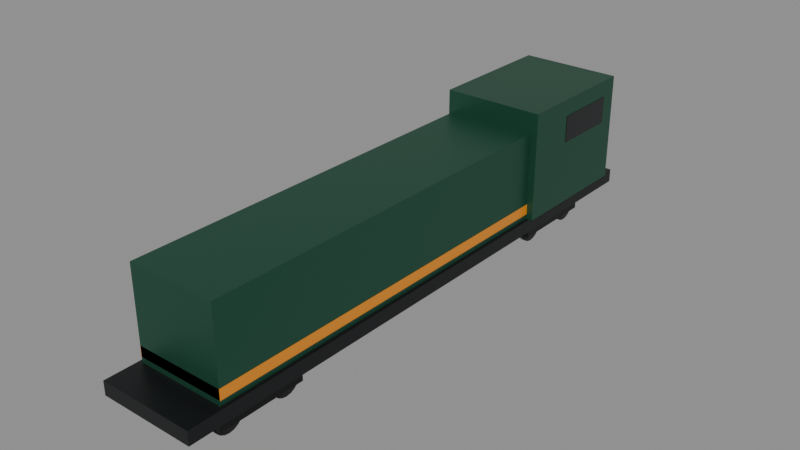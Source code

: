# Source: Locomotive.blend  (saved by Blender 5.3.31; exported with 4.5.12 LTS)
import bpy
from mathutils import Matrix  # noqa: F401  (used for matrix-valued properties, if any)

bpy.ops.wm.read_factory_settings(use_empty=True)
scene = bpy.context.scene
scene.name = 'Scene'

# ---- collections
col_locomotive = bpy.data.collections.new('Locomotive'); scene.collection.children.link(col_locomotive)

# ---- materials (node trees are filled in below, after node groups)
mat_metal_0 = bpy.data.materials.new('Metal_0')
mat_metal_1 = bpy.data.materials.new('Metal_1')
mat_metal_2 = bpy.data.materials.new('Metal_2')
mat_glass_3 = bpy.data.materials.new('Glass_3')
mat_smoothplastic_4 = bpy.data.materials.new('SmoothPlastic_4')

# ---- material node trees
mat_metal_0.use_nodes = True; mat_metal_0.node_tree.nodes.clear()
_N = mat_metal_0.node_tree.nodes; _L = mat_metal_0.node_tree.links
n0 = _N.new('ShaderNodeBsdfPrincipled'); n0.name = 'Principled BSDF'; n0.location = (-200, 100)
n0.inputs[0].default_value = (0.02315, 0.02416, 0.02624, 1.0)
n0.inputs[1].default_value = 0.55
n0.inputs[2].default_value = 0.42
n0.inputs[10].default_value = 0.005
n1 = _N.new('ShaderNodeOutputMaterial'); n1.name = 'Material Output'; n1.location = (200, 100)
_L.new(n0.outputs[0], n1.inputs[0])
n1.is_active_output = True
mat_metal_1.use_nodes = True; mat_metal_1.node_tree.nodes.clear()
_N = mat_metal_1.node_tree.nodes; _L = mat_metal_1.node_tree.links
n0 = _N.new('ShaderNodeBsdfPrincipled'); n0.name = 'Principled BSDF'; n0.location = (-200, 100)
n0.inputs[0].default_value = (0.01764, 0.0185, 0.02029, 1.0)
n0.inputs[1].default_value = 0.55
n0.inputs[2].default_value = 0.42
n0.inputs[10].default_value = 0.005
n1 = _N.new('ShaderNodeOutputMaterial'); n1.name = 'Material Output'; n1.location = (200, 100)
_L.new(n0.outputs[0], n1.inputs[0])
n1.is_active_output = True
mat_metal_2.use_nodes = True; mat_metal_2.node_tree.nodes.clear()
_N = mat_metal_2.node_tree.nodes; _L = mat_metal_2.node_tree.links
n0 = _N.new('ShaderNodeBsdfPrincipled'); n0.name = 'Principled BSDF'; n0.location = (-200, 100)
n0.inputs[0].default_value = (0.02122, 0.1022, 0.06125, 1.0)
n0.inputs[1].default_value = 0.55
n0.inputs[2].default_value = 0.42
n0.inputs[10].default_value = 0.005
n1 = _N.new('ShaderNodeOutputMaterial'); n1.name = 'Material Output'; n1.location = (200, 100)
_L.new(n0.outputs[0], n1.inputs[0])
n1.is_active_output = True
mat_glass_3.use_nodes = True; mat_glass_3.node_tree.nodes.clear()
_N = mat_glass_3.node_tree.nodes; _L = mat_glass_3.node_tree.links
n0 = _N.new('ShaderNodeBsdfPrincipled'); n0.name = 'Principled BSDF'; n0.location = (-200, 100)
n0.inputs[0].default_value = (0.01298, 0.02122, 0.02732, 1.0)
n0.inputs[2].default_value = 0.05
n0.inputs[10].default_value = 0.005
n0.inputs[18].default_value = 0.85
n1 = _N.new('ShaderNodeOutputMaterial'); n1.name = 'Material Output'; n1.location = (200, 100)
_L.new(n0.outputs[0], n1.inputs[0])
n1.is_active_output = True
mat_smoothplastic_4.use_nodes = True; mat_smoothplastic_4.node_tree.nodes.clear()
_N = mat_smoothplastic_4.node_tree.nodes; _L = mat_smoothplastic_4.node_tree.links
n0 = _N.new('ShaderNodeBsdfPrincipled'); n0.name = 'Principled BSDF'; n0.location = (-200, 100)
n0.inputs[0].default_value = (0.7913, 0.2623, 0.006995, 1.0)
n0.inputs[2].default_value = 0.35
n0.inputs[10].default_value = 0.005
n1 = _N.new('ShaderNodeOutputMaterial'); n1.name = 'Material Output'; n1.location = (200, 100)
_L.new(n0.outputs[0], n1.inputs[0])
n1.is_active_output = True

# ---- meshes
me_wheel_1_1_1_1 = bpy.data.meshes.new('Wheel-1-1-1_1')
me_wheel_1_1_1_1.from_pydata([(-0.075, 0.45, -5.662e-09), (0.075, 0.45, 5.662e-09), (-0.075, 0.428, -0.1391), (0.075, 0.428, -0.1391), (-0.075, 0.3641, -0.2645), (0.075, 0.3641, -0.2645), (-0.075, 0.2645, -0.3641), (0.075, 0.2645, -0.3641), (-0.075, 0.1391, -0.428), (0.075, 0.1391, -0.428), (-0.075, 0.0, -0.45), (0.075, 0.0, -0.45), (-0.075, -0.1391, -0.428), (0.075, -0.1391, -0.428), (-0.075, -0.2645, -0.3641), (0.075, -0.2645, -0.3641), (-0.075, -0.3641, -0.2645), (0.075, -0.3641, -0.2645), (-0.075, -0.428, -0.1391), (0.075, -0.428, -0.1391), (-0.075, -0.45, -5.662e-09), (0.075, -0.45, 5.662e-09), (-0.075, -0.428, 0.1391), (0.075, -0.428, 0.1391), (-0.075, -0.3641, 0.2645), (0.075, -0.3641, 0.2645), (-0.075, -0.2645, 0.3641), (0.075, -0.2645, 0.3641), (-0.075, -0.1391, 0.428), (0.075, -0.1391, 0.428), (-0.075, 0.0, 0.45), (0.075, 0.0, 0.45), (-0.075, 0.1391, 0.428), (0.075, 0.1391, 0.428), (-0.075, 0.2645, 0.3641), (0.075, 0.2645, 0.3641), (-0.075, 0.3641, 0.2645), (0.075, 0.3641, 0.2645), (-0.075, 0.428, 0.1391), (0.075, 0.428, 0.1391)], [], [(0, 1, 3, 2), (2, 3, 5, 4), (4, 5, 7, 6), (6, 7, 9, 8), (8, 9, 11, 10), (10, 11, 13, 12), (12, 13, 15, 14), (14, 15, 17, 16), (16, 17, 19, 18), (18, 19, 21, 20), (20, 21, 23, 22), (22, 23, 25, 24), (24, 25, 27, 26), (26, 27, 29, 28), (28, 29, 31, 30), (30, 31, 33, 32), (32, 33, 35, 34), (34, 35, 37, 36), (3, 1, 39, 37, 35, 33, 31, 29, 27, 25, 23, 21, 19, 17, 15, 13, 11, 9, 7, 5), (36, 37, 39, 38), (38, 39, 1, 0), (0, 2, 4, 6, 8, 10, 12, 14, 16, 18, 20, 22, 24, 26, 28, 30, 32, 34, 36, 38)])
me_wheel_1_1_1_1.polygons.foreach_set('use_smooth', [True] * 22)
me_wheel_1_1_1_1.materials.append(mat_metal_0)
me_wheel_1_1_1_1.update()
me_wheel_1_11_2 = bpy.data.meshes.new('Wheel-1-11_2')
me_wheel_1_11_2.from_pydata([(-0.075, 0.45, -5.662e-09), (0.075, 0.45, 5.662e-09), (-0.075, 0.428, -0.1391), (0.075, 0.428, -0.1391), (-0.075, 0.3641, -0.2645), (0.075, 0.3641, -0.2645), (-0.075, 0.2645, -0.3641), (0.075, 0.2645, -0.3641), (-0.075, 0.1391, -0.428), (0.075, 0.1391, -0.428), (-0.075, 0.0, -0.45), (0.075, 0.0, -0.45), (-0.075, -0.1391, -0.428), (0.075, -0.1391, -0.428), (-0.075, -0.2645, -0.3641), (0.075, -0.2645, -0.3641), (-0.075, -0.3641, -0.2645), (0.075, -0.3641, -0.2645), (-0.075, -0.428, -0.1391), (0.075, -0.428, -0.1391), (-0.075, -0.45, -5.662e-09), (0.075, -0.45, 5.662e-09), (-0.075, -0.428, 0.1391), (0.075, -0.428, 0.1391), (-0.075, -0.3641, 0.2645), (0.075, -0.3641, 0.2645), (-0.075, -0.2645, 0.3641), (0.075, -0.2645, 0.3641), (-0.075, -0.1391, 0.428), (0.075, -0.1391, 0.428), (-0.075, 0.0, 0.45), (0.075, 0.0, 0.45), (-0.075, 0.1391, 0.428), (0.075, 0.1391, 0.428), (-0.075, 0.2645, 0.3641), (0.075, 0.2645, 0.3641), (-0.075, 0.3641, 0.2645), (0.075, 0.3641, 0.2645), (-0.075, 0.428, 0.1391), (0.075, 0.428, 0.1391)], [], [(0, 1, 3, 2), (2, 3, 5, 4), (4, 5, 7, 6), (6, 7, 9, 8), (8, 9, 11, 10), (10, 11, 13, 12), (12, 13, 15, 14), (14, 15, 17, 16), (16, 17, 19, 18), (18, 19, 21, 20), (20, 21, 23, 22), (22, 23, 25, 24), (24, 25, 27, 26), (26, 27, 29, 28), (28, 29, 31, 30), (30, 31, 33, 32), (32, 33, 35, 34), (34, 35, 37, 36), (3, 1, 39, 37, 35, 33, 31, 29, 27, 25, 23, 21, 19, 17, 15, 13, 11, 9, 7, 5), (36, 37, 39, 38), (38, 39, 1, 0), (0, 2, 4, 6, 8, 10, 12, 14, 16, 18, 20, 22, 24, 26, 28, 30, 32, 34, 36, 38)])
me_wheel_1_11_2.polygons.foreach_set('use_smooth', [True] * 22)
me_wheel_1_11_2.materials.append(mat_metal_0)
me_wheel_1_11_2.update()
me_bogie_1_1_3 = bpy.data.meshes.new('Bogie-1-1_3')
me_bogie_1_1_3.from_pydata([(-0.1, -1.3, -0.25), (-0.1, -1.3, 0.25), (-0.1, 1.3, -0.25), (-0.1, 1.3, 0.25), (0.1, -1.3, -0.25), (0.1, -1.3, 0.25), (0.1, 1.3, -0.25), (0.1, 1.3, 0.25)], [], [(0, 1, 3, 2), (2, 3, 7, 6), (6, 7, 5, 4), (4, 5, 1, 0), (2, 6, 4, 0), (7, 3, 1, 5)])
me_bogie_1_1_3.materials.append(mat_metal_1)
me_bogie_1_1_3.update()
me_wheel_11_1_4 = bpy.data.meshes.new('Wheel-11-1_4')
me_wheel_11_1_4.from_pydata([(-0.075, 0.45, -5.662e-09), (0.075, 0.45, 5.662e-09), (-0.075, 0.428, -0.1391), (0.075, 0.428, -0.1391), (-0.075, 0.3641, -0.2645), (0.075, 0.3641, -0.2645), (-0.075, 0.2645, -0.3641), (0.075, 0.2645, -0.3641), (-0.075, 0.1391, -0.428), (0.075, 0.1391, -0.428), (-0.075, 0.0, -0.45), (0.075, 0.0, -0.45), (-0.075, -0.1391, -0.428), (0.075, -0.1391, -0.428), (-0.075, -0.2645, -0.3641), (0.075, -0.2645, -0.3641), (-0.075, -0.3641, -0.2645), (0.075, -0.3641, -0.2645), (-0.075, -0.428, -0.1391), (0.075, -0.428, -0.1391), (-0.075, -0.45, -5.662e-09), (0.075, -0.45, 5.662e-09), (-0.075, -0.428, 0.1391), (0.075, -0.428, 0.1391), (-0.075, -0.3641, 0.2645), (0.075, -0.3641, 0.2645), (-0.075, -0.2645, 0.3641), (0.075, -0.2645, 0.3641), (-0.075, -0.1391, 0.428), (0.075, -0.1391, 0.428), (-0.075, 0.0, 0.45), (0.075, 0.0, 0.45), (-0.075, 0.1391, 0.428), (0.075, 0.1391, 0.428), (-0.075, 0.2645, 0.3641), (0.075, 0.2645, 0.3641), (-0.075, 0.3641, 0.2645), (0.075, 0.3641, 0.2645), (-0.075, 0.428, 0.1391), (0.075, 0.428, 0.1391)], [], [(0, 1, 3, 2), (2, 3, 5, 4), (4, 5, 7, 6), (6, 7, 9, 8), (8, 9, 11, 10), (10, 11, 13, 12), (12, 13, 15, 14), (14, 15, 17, 16), (16, 17, 19, 18), (18, 19, 21, 20), (20, 21, 23, 22), (22, 23, 25, 24), (24, 25, 27, 26), (26, 27, 29, 28), (28, 29, 31, 30), (30, 31, 33, 32), (32, 33, 35, 34), (34, 35, 37, 36), (3, 1, 39, 37, 35, 33, 31, 29, 27, 25, 23, 21, 19, 17, 15, 13, 11, 9, 7, 5), (36, 37, 39, 38), (38, 39, 1, 0), (0, 2, 4, 6, 8, 10, 12, 14, 16, 18, 20, 22, 24, 26, 28, 30, 32, 34, 36, 38)])
me_wheel_11_1_4.polygons.foreach_set('use_smooth', [True] * 22)
me_wheel_11_1_4.materials.append(mat_metal_0)
me_wheel_11_1_4.update()
me_wheel_111_5 = bpy.data.meshes.new('Wheel-111_5')
me_wheel_111_5.from_pydata([(-0.075, 0.45, -5.662e-09), (0.075, 0.45, 5.662e-09), (-0.075, 0.428, -0.1391), (0.075, 0.428, -0.1391), (-0.075, 0.3641, -0.2645), (0.075, 0.3641, -0.2645), (-0.075, 0.2645, -0.3641), (0.075, 0.2645, -0.3641), (-0.075, 0.1391, -0.428), (0.075, 0.1391, -0.428), (-0.075, 0.0, -0.45), (0.075, 0.0, -0.45), (-0.075, -0.1391, -0.428), (0.075, -0.1391, -0.428), (-0.075, -0.2645, -0.3641), (0.075, -0.2645, -0.3641), (-0.075, -0.3641, -0.2645), (0.075, -0.3641, -0.2645), (-0.075, -0.428, -0.1391), (0.075, -0.428, -0.1391), (-0.075, -0.45, -5.662e-09), (0.075, -0.45, 5.662e-09), (-0.075, -0.428, 0.1391), (0.075, -0.428, 0.1391), (-0.075, -0.3641, 0.2645), (0.075, -0.3641, 0.2645), (-0.075, -0.2645, 0.3641), (0.075, -0.2645, 0.3641), (-0.075, -0.1391, 0.428), (0.075, -0.1391, 0.428), (-0.075, 0.0, 0.45), (0.075, 0.0, 0.45), (-0.075, 0.1391, 0.428), (0.075, 0.1391, 0.428), (-0.075, 0.2645, 0.3641), (0.075, 0.2645, 0.3641), (-0.075, 0.3641, 0.2645), (0.075, 0.3641, 0.2645), (-0.075, 0.428, 0.1391), (0.075, 0.428, 0.1391)], [], [(0, 1, 3, 2), (2, 3, 5, 4), (4, 5, 7, 6), (6, 7, 9, 8), (8, 9, 11, 10), (10, 11, 13, 12), (12, 13, 15, 14), (14, 15, 17, 16), (16, 17, 19, 18), (18, 19, 21, 20), (20, 21, 23, 22), (22, 23, 25, 24), (24, 25, 27, 26), (26, 27, 29, 28), (28, 29, 31, 30), (30, 31, 33, 32), (32, 33, 35, 34), (34, 35, 37, 36), (3, 1, 39, 37, 35, 33, 31, 29, 27, 25, 23, 21, 19, 17, 15, 13, 11, 9, 7, 5), (36, 37, 39, 38), (38, 39, 1, 0), (0, 2, 4, 6, 8, 10, 12, 14, 16, 18, 20, 22, 24, 26, 28, 30, 32, 34, 36, 38)])
me_wheel_111_5.polygons.foreach_set('use_smooth', [True] * 22)
me_wheel_111_5.materials.append(mat_metal_0)
me_wheel_111_5.update()
me_bogie_11_6 = bpy.data.meshes.new('Bogie-11_6')
me_bogie_11_6.from_pydata([(-0.1, -1.3, -0.25), (-0.1, -1.3, 0.25), (-0.1, 1.3, -0.25), (-0.1, 1.3, 0.25), (0.1, -1.3, -0.25), (0.1, -1.3, 0.25), (0.1, 1.3, -0.25), (0.1, 1.3, 0.25)], [], [(0, 1, 3, 2), (2, 3, 7, 6), (6, 7, 5, 4), (4, 5, 1, 0), (2, 6, 4, 0), (7, 3, 1, 5)])
me_bogie_11_6.materials.append(mat_metal_1)
me_bogie_11_6.update()
me_wheel1_1_1_7 = bpy.data.meshes.new('Wheel1-1-1_7')
me_wheel1_1_1_7.from_pydata([(-0.075, 0.45, -5.662e-09), (0.075, 0.45, 5.662e-09), (-0.075, 0.428, -0.1391), (0.075, 0.428, -0.1391), (-0.075, 0.3641, -0.2645), (0.075, 0.3641, -0.2645), (-0.075, 0.2645, -0.3641), (0.075, 0.2645, -0.3641), (-0.075, 0.1391, -0.428), (0.075, 0.1391, -0.428), (-0.075, 0.0, -0.45), (0.075, 0.0, -0.45), (-0.075, -0.1391, -0.428), (0.075, -0.1391, -0.428), (-0.075, -0.2645, -0.3641), (0.075, -0.2645, -0.3641), (-0.075, -0.3641, -0.2645), (0.075, -0.3641, -0.2645), (-0.075, -0.428, -0.1391), (0.075, -0.428, -0.1391), (-0.075, -0.45, -5.662e-09), (0.075, -0.45, 5.662e-09), (-0.075, -0.428, 0.1391), (0.075, -0.428, 0.1391), (-0.075, -0.3641, 0.2645), (0.075, -0.3641, 0.2645), (-0.075, -0.2645, 0.3641), (0.075, -0.2645, 0.3641), (-0.075, -0.1391, 0.428), (0.075, -0.1391, 0.428), (-0.075, 0.0, 0.45), (0.075, 0.0, 0.45), (-0.075, 0.1391, 0.428), (0.075, 0.1391, 0.428), (-0.075, 0.2645, 0.3641), (0.075, 0.2645, 0.3641), (-0.075, 0.3641, 0.2645), (0.075, 0.3641, 0.2645), (-0.075, 0.428, 0.1391), (0.075, 0.428, 0.1391)], [], [(0, 1, 3, 2), (2, 3, 5, 4), (4, 5, 7, 6), (6, 7, 9, 8), (8, 9, 11, 10), (10, 11, 13, 12), (12, 13, 15, 14), (14, 15, 17, 16), (16, 17, 19, 18), (18, 19, 21, 20), (20, 21, 23, 22), (22, 23, 25, 24), (24, 25, 27, 26), (26, 27, 29, 28), (28, 29, 31, 30), (30, 31, 33, 32), (32, 33, 35, 34), (34, 35, 37, 36), (3, 1, 39, 37, 35, 33, 31, 29, 27, 25, 23, 21, 19, 17, 15, 13, 11, 9, 7, 5), (36, 37, 39, 38), (38, 39, 1, 0), (0, 2, 4, 6, 8, 10, 12, 14, 16, 18, 20, 22, 24, 26, 28, 30, 32, 34, 36, 38)])
me_wheel1_1_1_7.polygons.foreach_set('use_smooth', [True] * 22)
me_wheel1_1_1_7.materials.append(mat_metal_0)
me_wheel1_1_1_7.update()
me_wheel1_11_8 = bpy.data.meshes.new('Wheel1-11_8')
me_wheel1_11_8.from_pydata([(-0.075, 0.45, -5.662e-09), (0.075, 0.45, 5.662e-09), (-0.075, 0.428, -0.1391), (0.075, 0.428, -0.1391), (-0.075, 0.3641, -0.2645), (0.075, 0.3641, -0.2645), (-0.075, 0.2645, -0.3641), (0.075, 0.2645, -0.3641), (-0.075, 0.1391, -0.428), (0.075, 0.1391, -0.428), (-0.075, 0.0, -0.45), (0.075, 0.0, -0.45), (-0.075, -0.1391, -0.428), (0.075, -0.1391, -0.428), (-0.075, -0.2645, -0.3641), (0.075, -0.2645, -0.3641), (-0.075, -0.3641, -0.2645), (0.075, -0.3641, -0.2645), (-0.075, -0.428, -0.1391), (0.075, -0.428, -0.1391), (-0.075, -0.45, -5.662e-09), (0.075, -0.45, 5.662e-09), (-0.075, -0.428, 0.1391), (0.075, -0.428, 0.1391), (-0.075, -0.3641, 0.2645), (0.075, -0.3641, 0.2645), (-0.075, -0.2645, 0.3641), (0.075, -0.2645, 0.3641), (-0.075, -0.1391, 0.428), (0.075, -0.1391, 0.428), (-0.075, 0.0, 0.45), (0.075, 0.0, 0.45), (-0.075, 0.1391, 0.428), (0.075, 0.1391, 0.428), (-0.075, 0.2645, 0.3641), (0.075, 0.2645, 0.3641), (-0.075, 0.3641, 0.2645), (0.075, 0.3641, 0.2645), (-0.075, 0.428, 0.1391), (0.075, 0.428, 0.1391)], [], [(0, 1, 3, 2), (2, 3, 5, 4), (4, 5, 7, 6), (6, 7, 9, 8), (8, 9, 11, 10), (10, 11, 13, 12), (12, 13, 15, 14), (14, 15, 17, 16), (16, 17, 19, 18), (18, 19, 21, 20), (20, 21, 23, 22), (22, 23, 25, 24), (24, 25, 27, 26), (26, 27, 29, 28), (28, 29, 31, 30), (30, 31, 33, 32), (32, 33, 35, 34), (34, 35, 37, 36), (3, 1, 39, 37, 35, 33, 31, 29, 27, 25, 23, 21, 19, 17, 15, 13, 11, 9, 7, 5), (36, 37, 39, 38), (38, 39, 1, 0), (0, 2, 4, 6, 8, 10, 12, 14, 16, 18, 20, 22, 24, 26, 28, 30, 32, 34, 36, 38)])
me_wheel1_11_8.polygons.foreach_set('use_smooth', [True] * 22)
me_wheel1_11_8.materials.append(mat_metal_0)
me_wheel1_11_8.update()
me_bogie1_1_9 = bpy.data.meshes.new('Bogie1-1_9')
me_bogie1_1_9.from_pydata([(-0.1, -1.3, -0.25), (-0.1, -1.3, 0.25), (-0.1, 1.3, -0.25), (-0.1, 1.3, 0.25), (0.1, -1.3, -0.25), (0.1, -1.3, 0.25), (0.1, 1.3, -0.25), (0.1, 1.3, 0.25)], [], [(0, 1, 3, 2), (2, 3, 7, 6), (6, 7, 5, 4), (4, 5, 1, 0), (2, 6, 4, 0), (7, 3, 1, 5)])
me_bogie1_1_9.materials.append(mat_metal_1)
me_bogie1_1_9.update()
me_wheel11_1_10 = bpy.data.meshes.new('Wheel11-1_10')
me_wheel11_1_10.from_pydata([(-0.075, 0.45, -5.662e-09), (0.075, 0.45, 5.662e-09), (-0.075, 0.428, -0.1391), (0.075, 0.428, -0.1391), (-0.075, 0.3641, -0.2645), (0.075, 0.3641, -0.2645), (-0.075, 0.2645, -0.3641), (0.075, 0.2645, -0.3641), (-0.075, 0.1391, -0.428), (0.075, 0.1391, -0.428), (-0.075, 0.0, -0.45), (0.075, 0.0, -0.45), (-0.075, -0.1391, -0.428), (0.075, -0.1391, -0.428), (-0.075, -0.2645, -0.3641), (0.075, -0.2645, -0.3641), (-0.075, -0.3641, -0.2645), (0.075, -0.3641, -0.2645), (-0.075, -0.428, -0.1391), (0.075, -0.428, -0.1391), (-0.075, -0.45, -5.662e-09), (0.075, -0.45, 5.662e-09), (-0.075, -0.428, 0.1391), (0.075, -0.428, 0.1391), (-0.075, -0.3641, 0.2645), (0.075, -0.3641, 0.2645), (-0.075, -0.2645, 0.3641), (0.075, -0.2645, 0.3641), (-0.075, -0.1391, 0.428), (0.075, -0.1391, 0.428), (-0.075, 0.0, 0.45), (0.075, 0.0, 0.45), (-0.075, 0.1391, 0.428), (0.075, 0.1391, 0.428), (-0.075, 0.2645, 0.3641), (0.075, 0.2645, 0.3641), (-0.075, 0.3641, 0.2645), (0.075, 0.3641, 0.2645), (-0.075, 0.428, 0.1391), (0.075, 0.428, 0.1391)], [], [(0, 1, 3, 2), (2, 3, 5, 4), (4, 5, 7, 6), (6, 7, 9, 8), (8, 9, 11, 10), (10, 11, 13, 12), (12, 13, 15, 14), (14, 15, 17, 16), (16, 17, 19, 18), (18, 19, 21, 20), (20, 21, 23, 22), (22, 23, 25, 24), (24, 25, 27, 26), (26, 27, 29, 28), (28, 29, 31, 30), (30, 31, 33, 32), (32, 33, 35, 34), (34, 35, 37, 36), (3, 1, 39, 37, 35, 33, 31, 29, 27, 25, 23, 21, 19, 17, 15, 13, 11, 9, 7, 5), (36, 37, 39, 38), (38, 39, 1, 0), (0, 2, 4, 6, 8, 10, 12, 14, 16, 18, 20, 22, 24, 26, 28, 30, 32, 34, 36, 38)])
me_wheel11_1_10.polygons.foreach_set('use_smooth', [True] * 22)
me_wheel11_1_10.materials.append(mat_metal_0)
me_wheel11_1_10.update()
me_wheel111_11 = bpy.data.meshes.new('Wheel111_11')
me_wheel111_11.from_pydata([(-0.075, 0.45, -5.662e-09), (0.075, 0.45, 5.662e-09), (-0.075, 0.428, -0.1391), (0.075, 0.428, -0.1391), (-0.075, 0.3641, -0.2645), (0.075, 0.3641, -0.2645), (-0.075, 0.2645, -0.3641), (0.075, 0.2645, -0.3641), (-0.075, 0.1391, -0.428), (0.075, 0.1391, -0.428), (-0.075, 0.0, -0.45), (0.075, 0.0, -0.45), (-0.075, -0.1391, -0.428), (0.075, -0.1391, -0.428), (-0.075, -0.2645, -0.3641), (0.075, -0.2645, -0.3641), (-0.075, -0.3641, -0.2645), (0.075, -0.3641, -0.2645), (-0.075, -0.428, -0.1391), (0.075, -0.428, -0.1391), (-0.075, -0.45, -5.662e-09), (0.075, -0.45, 5.662e-09), (-0.075, -0.428, 0.1391), (0.075, -0.428, 0.1391), (-0.075, -0.3641, 0.2645), (0.075, -0.3641, 0.2645), (-0.075, -0.2645, 0.3641), (0.075, -0.2645, 0.3641), (-0.075, -0.1391, 0.428), (0.075, -0.1391, 0.428), (-0.075, 0.0, 0.45), (0.075, 0.0, 0.45), (-0.075, 0.1391, 0.428), (0.075, 0.1391, 0.428), (-0.075, 0.2645, 0.3641), (0.075, 0.2645, 0.3641), (-0.075, 0.3641, 0.2645), (0.075, 0.3641, 0.2645), (-0.075, 0.428, 0.1391), (0.075, 0.428, 0.1391)], [], [(0, 1, 3, 2), (2, 3, 5, 4), (4, 5, 7, 6), (6, 7, 9, 8), (8, 9, 11, 10), (10, 11, 13, 12), (12, 13, 15, 14), (14, 15, 17, 16), (16, 17, 19, 18), (18, 19, 21, 20), (20, 21, 23, 22), (22, 23, 25, 24), (24, 25, 27, 26), (26, 27, 29, 28), (28, 29, 31, 30), (30, 31, 33, 32), (32, 33, 35, 34), (34, 35, 37, 36), (3, 1, 39, 37, 35, 33, 31, 29, 27, 25, 23, 21, 19, 17, 15, 13, 11, 9, 7, 5), (36, 37, 39, 38), (38, 39, 1, 0), (0, 2, 4, 6, 8, 10, 12, 14, 16, 18, 20, 22, 24, 26, 28, 30, 32, 34, 36, 38)])
me_wheel111_11.polygons.foreach_set('use_smooth', [True] * 22)
me_wheel111_11.materials.append(mat_metal_0)
me_wheel111_11.update()
me_bogie11_12 = bpy.data.meshes.new('Bogie11_12')
me_bogie11_12.from_pydata([(-0.1, -1.3, -0.25), (-0.1, -1.3, 0.25), (-0.1, 1.3, -0.25), (-0.1, 1.3, 0.25), (0.1, -1.3, -0.25), (0.1, -1.3, 0.25), (0.1, 1.3, -0.25), (0.1, 1.3, 0.25)], [], [(0, 1, 3, 2), (2, 3, 7, 6), (6, 7, 5, 4), (4, 5, 1, 0), (2, 6, 4, 0), (7, 3, 1, 5)])
me_bogie11_12.materials.append(mat_metal_1)
me_bogie11_12.update()
me_frame_13 = bpy.data.meshes.new('Frame_13')
me_frame_13.from_pydata([(-1.4, -8.5, -0.2), (-1.4, -8.5, 0.2), (-1.4, 8.5, -0.2), (-1.4, 8.5, 0.2), (1.4, -8.5, -0.2), (1.4, -8.5, 0.2), (1.4, 8.5, -0.2), (1.4, 8.5, 0.2)], [], [(0, 1, 3, 2), (2, 3, 7, 6), (6, 7, 5, 4), (4, 5, 1, 0), (2, 6, 4, 0), (7, 3, 1, 5)])
me_frame_13.materials.append(mat_metal_1)
me_frame_13.update()
me_hood_14 = bpy.data.meshes.new('Hood_14')
me_hood_14.from_pydata([(-1.3, -6.0, -1.3), (-1.3, -6.0, 1.3), (-1.3, 6.0, -1.3), (-1.3, 6.0, 1.3), (1.3, -6.0, -1.3), (1.3, -6.0, 1.3), (1.3, 6.0, -1.3), (1.3, 6.0, 1.3)], [], [(0, 1, 3, 2), (2, 3, 7, 6), (6, 7, 5, 4), (4, 5, 1, 0), (2, 6, 4, 0), (7, 3, 1, 5)])
me_hood_14.materials.append(mat_metal_2)
me_hood_14.update()
me_cab_15 = bpy.data.meshes.new('Cab_15')
me_cab_15.from_pydata([(-1.5, -2.0, -1.6), (-1.5, -2.0, 1.6), (-1.5, 2.0, -1.6), (-1.5, 2.0, 1.6), (1.5, -2.0, -1.6), (1.5, -2.0, 1.6), (1.5, 2.0, -1.6), (1.5, 2.0, 1.6)], [], [(0, 1, 3, 2), (2, 3, 7, 6), (6, 7, 5, 4), (4, 5, 1, 0), (2, 6, 4, 0), (7, 3, 1, 5)])
me_cab_15.materials.append(mat_metal_2)
me_cab_15.update()
me_cabwindows_16 = bpy.data.meshes.new('CabWindows_16')
me_cabwindows_16.from_pydata([(-1.51, -1.0, -0.4), (-1.51, -1.0, 0.4), (-1.51, 1.0, -0.4), (-1.51, 1.0, 0.4), (1.51, -1.0, -0.4), (1.51, -1.0, 0.4), (1.51, 1.0, -0.4), (1.51, 1.0, 0.4)], [], [(0, 1, 3, 2), (2, 3, 7, 6), (6, 7, 5, 4), (4, 5, 1, 0), (2, 6, 4, 0), (7, 3, 1, 5)])
me_cabwindows_16.materials.append(mat_glass_3)
me_cabwindows_16.update()
me_stripe_17 = bpy.data.meshes.new('Stripe_17')
me_stripe_17.from_pydata([(-1.31, -6.0, -0.15), (-1.31, -6.0, 0.15), (-1.31, 6.0, -0.15), (-1.31, 6.0, 0.15), (1.31, -6.0, -0.15), (1.31, -6.0, 0.15), (1.31, 6.0, -0.15), (1.31, 6.0, 0.15)], [], [(0, 1, 3, 2), (2, 3, 7, 6), (6, 7, 5, 4), (4, 5, 1, 0), (2, 6, 4, 0), (7, 3, 1, 5)])
me_stripe_17.materials.append(mat_smoothplastic_4)
me_stripe_17.update()

# ---- objects
ob_wheel_1_1_1 = bpy.data.objects.new('Wheel-1-1-1', me_wheel_1_1_1_1)
ob_wheel_1_11 = bpy.data.objects.new('Wheel-1-11', me_wheel_1_11_2)
ob_bogie_1_1 = bpy.data.objects.new('Bogie-1-1', me_bogie_1_1_3)
ob_wheel_11_1 = bpy.data.objects.new('Wheel-11-1', me_wheel_11_1_4)
ob_wheel_111 = bpy.data.objects.new('Wheel-111', me_wheel_111_5)
ob_bogie_11 = bpy.data.objects.new('Bogie-11', me_bogie_11_6)
ob_wheel1_1_1 = bpy.data.objects.new('Wheel1-1-1', me_wheel1_1_1_7)
ob_wheel1_11 = bpy.data.objects.new('Wheel1-11', me_wheel1_11_8)
ob_bogie1_1 = bpy.data.objects.new('Bogie1-1', me_bogie1_1_9)
ob_wheel11_1 = bpy.data.objects.new('Wheel11-1', me_wheel11_1_10)
ob_wheel111 = bpy.data.objects.new('Wheel111', me_wheel111_11)
ob_bogie11 = bpy.data.objects.new('Bogie11', me_bogie11_12)
ob_frame = bpy.data.objects.new('Frame', me_frame_13)
ob_hood = bpy.data.objects.new('Hood', me_hood_14)
ob_cab = bpy.data.objects.new('Cab', me_cab_15)
ob_cabwindows = bpy.data.objects.new('CabWindows', me_cabwindows_16)
ob_stripe = bpy.data.objects.new('Stripe', me_stripe_17)
ob_a_headlight1 = bpy.data.objects.new('A_Headlight1', None)

# ---- transforms, parenting, visibility, modifiers, constraints
ob_wheel_1_1_1.location = (-0.72, -6.9, 0.45)
ob_wheel_1_11.location = (-0.72, -5.1, 0.45)
ob_bogie_1_1.location = (-0.85, -6.0, 0.55)
ob_wheel_11_1.location = (-0.72, 5.1, 0.45)
ob_wheel_111.location = (-0.72, 6.9, 0.45)
ob_bogie_11.location = (-0.85, 6.0, 0.55)
ob_wheel1_1_1.location = (0.72, -6.9, 0.45)
ob_wheel1_11.location = (0.72, -5.1, 0.45)
ob_bogie1_1.location = (0.85, -6.0, 0.55)
ob_wheel11_1.location = (0.72, 5.1, 0.45)
ob_wheel111.location = (0.72, 6.9, 0.45)
ob_bogie11.location = (0.85, 6.0, 0.55)
ob_frame.location = (0.0, 0.0, 1.1)
ob_hood.location = (0.0, -1.5, 2.6)
ob_cab.location = (0.0, 6.0, 2.9)
ob_cabwindows.location = (0.0, 6.5, 3.6)
ob_stripe.location = (0.0, -1.5, 1.6)
ob_a_headlight1.location = (0.0, 8.1, 4.0)
ob_a_headlight1.empty_display_type = 'SINGLE_ARROW'
ob_a_headlight1.empty_display_size = 0.3

# ---- collection membership
col_locomotive.objects.link(ob_wheel_1_1_1)
col_locomotive.objects.link(ob_wheel_1_11)
col_locomotive.objects.link(ob_bogie_1_1)
col_locomotive.objects.link(ob_wheel_11_1)
col_locomotive.objects.link(ob_wheel_111)
col_locomotive.objects.link(ob_bogie_11)
col_locomotive.objects.link(ob_wheel1_1_1)
col_locomotive.objects.link(ob_wheel1_11)
col_locomotive.objects.link(ob_bogie1_1)
col_locomotive.objects.link(ob_wheel11_1)
col_locomotive.objects.link(ob_wheel111)
col_locomotive.objects.link(ob_bogie11)
col_locomotive.objects.link(ob_frame)
col_locomotive.objects.link(ob_hood)
col_locomotive.objects.link(ob_cab)
col_locomotive.objects.link(ob_cabwindows)
col_locomotive.objects.link(ob_stripe)
col_locomotive.objects.link(ob_a_headlight1)

# ---- scene / render settings (as saved in the file)
scene.frame_start = 1; scene.frame_end = 250; scene.frame_set(1)
scene.render.engine = 'BLENDER_EEVEE_NEXT'
scene.render.bake_bias = 0.0
scene.render.bake_samples = 0
scene.render.compositor_device = 'GPU'
scene.eevee.use_volume_custom_range = False
scene.eevee.fast_gi_thickness_near = 0.1
scene.eevee.fast_gi_thickness_far = 0.0
scene.eevee.ray_tracing_options.screen_trace_thickness = 0.1
bpy.context.view_layer.update()

# ---- added for rendering (the .blend has no active camera and no usable light): camera, sun + grey world if the file has none
cam_auto = bpy.data.cameras.new('AutoCamera')
cam_auto.lens = 50.0
cam_auto.sensor_width = 36.0
cam_auto.clip_end = 1000.0
ob_auto_camera = bpy.data.objects.new('AutoCamera', cam_auto)
scene.collection.objects.link(ob_auto_camera)
ob_auto_camera.location = (16.5087, -19.8105, 15.457)
ob_auto_camera.rotation_euler = (1.09748, -7.21219e-08, 0.694738)
scene.camera = ob_auto_camera
light_auto_sun = bpy.data.lights.new('AutoSun', 'SUN')
light_auto_sun.energy = 3.0
light_auto_sun.angle = 0.0523599
ob_auto_sun = bpy.data.objects.new('AutoSun', light_auto_sun)
scene.collection.objects.link(ob_auto_sun)
ob_auto_sun.rotation_euler = (0.872665, 0.174533, 0.523599)
if scene.world is None:
    world_auto = bpy.data.worlds.new('AutoWorld')
    world_auto.color = (0.3, 0.3, 0.3)
    scene.world = world_auto
bpy.context.view_layer.update()
